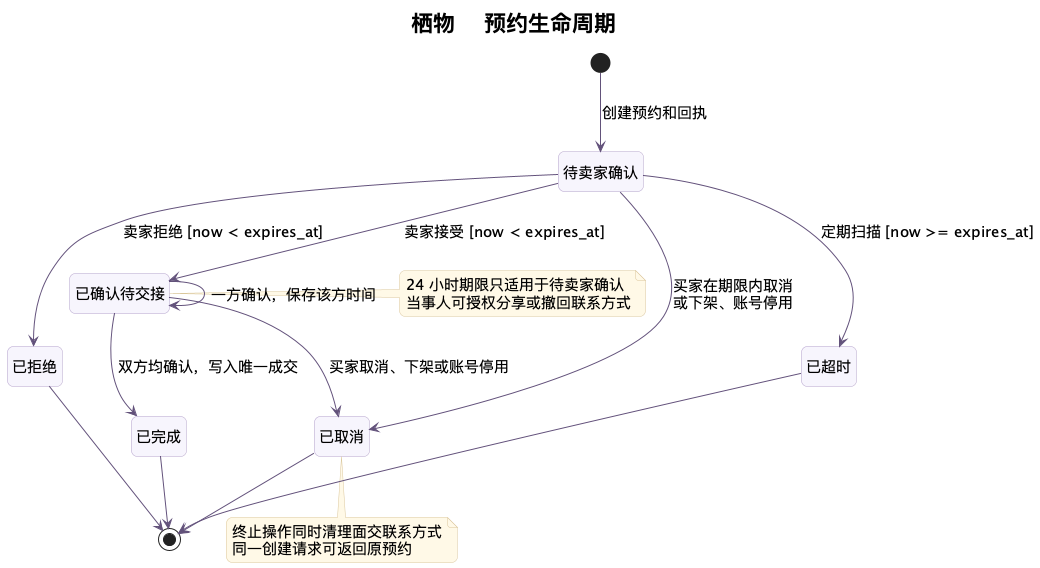

The diagram above was rendered by PlantUML. Its source (embedded in the PNG):
@startuml
skinparam backgroundColor #FFFFFF
skinparam defaultFontName "Noto Sans CJK SC"
skinparam defaultFontSize 15
skinparam shadowing false
skinparam roundcorner 12
skinparam ArrowColor #63527B
skinparam classBackgroundColor #F7F4FC
skinparam classBorderColor #B3A3CB
skinparam componentBackgroundColor #F7F4FC
skinparam componentBorderColor #B3A3CB
skinparam stateBackgroundColor #F7F4FC
skinparam stateBorderColor #B3A3CB
skinparam activityBackgroundColor #F7F4FC
skinparam activityBorderColor #B3A3CB
skinparam sequenceParticipantBackgroundColor #F7F4FC
skinparam sequenceLifeLineBorderColor #C4BBCF
skinparam NoteBackgroundColor #FFF8E7
skinparam NoteBorderColor #D9C69A
skinparam titleFontSize 22
hide empty members
title 栖物 · 预约生命周期
hide empty description
state "待卖家确认" as Pending
state "已确认待交接" as Accepted
state "已拒绝" as Rejected
state "已取消" as Cancelled
state "已超时" as Expired
state "已完成" as Completed
[*] --> Pending : 创建预约和回执
Pending --> Accepted : 卖家接受 [now < expires_at]
Pending --> Rejected : 卖家拒绝 [now < expires_at]
Pending --> Expired : 定期扫描 [now >= expires_at]
Pending --> Cancelled : 买家在期限内取消\n或下架、账号停用
Accepted --> Cancelled : 买家取消、下架或账号停用
Accepted --> Accepted : 一方确认，保存该方时间
Accepted --> Completed : 双方均确认，写入唯一成交
Rejected --> [*]
Cancelled --> [*]
Expired --> [*]
Completed --> [*]
note right of Accepted
  24 小时期限只适用于待卖家确认
  当事人可授权分享或撤回联系方式
end note
note bottom of Cancelled
  终止操作同时清理面交联系方式
  同一创建请求可返回原预约
end note

@enduml